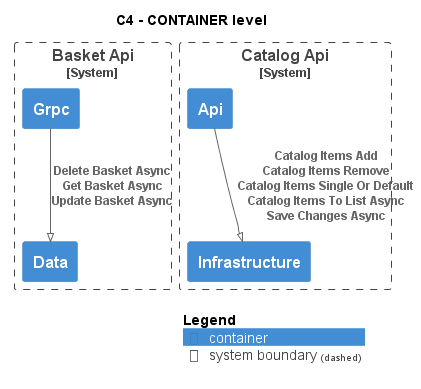

The diagram above was rendered by PlantUML. Its source (embedded in the PNG):
@startuml
!pragma layout smetana
!include ..\.c4s\C4_Container.puml

AddElementTag("state:new", $bgColor=green, $fontColor=#ffffff, $borderColor=green, $shadowing="False")
AddElementTag("state:changed", $bgColor=orange, $fontColor=#ffffff, $borderColor=orange, $shadowing="False")
AddElementTag("state:removed", $bgColor=red, $fontColor=#ffffff, $borderColor=red, $shadowing="False")

AddRelTag("state:new", $textColor=green, $lineColor=green)
AddRelTag("state:changed", $textColor=orange, $lineColor=orange)
AddRelTag("state:removed", $textColor=red, $lineColor=red)

SHOW_PERSON_PORTRAIT()
LAYOUT_TOP_DOWN()

skinparam linetype polyline

title C4 - CONTAINER level


System_Boundary(dotnet.eShop.Architecture.SoftwareSystems.BasketApi, "Basket Api") {
    Container(dotnet.eShop.Architecture.SoftwareSystems.BasketApi.Containers.Data, "Data", "", "")
    Container(dotnet.eShop.Architecture.SoftwareSystems.BasketApi.Containers.Grpc, "Grpc", "", "")
}


System_Boundary(dotnet.eShop.Architecture.SoftwareSystems.CatalogApi, "Catalog Api") {
    Container(dotnet.eShop.Architecture.SoftwareSystems.CatalogApi.Containers.Api, "Api", "", "")
    Container(dotnet.eShop.Architecture.SoftwareSystems.CatalogApi.Containers.Infrastructure, "Infrastructure", "", "")
}


Rel(dotnet.eShop.Architecture.SoftwareSystems.BasketApi.Containers.Grpc, dotnet.eShop.Architecture.SoftwareSystems.BasketApi.Containers.Data, "Delete Basket Async\nGet Basket Async\nUpdate Basket Async")
Rel(dotnet.eShop.Architecture.SoftwareSystems.CatalogApi.Containers.Api, dotnet.eShop.Architecture.SoftwareSystems.CatalogApi.Containers.Infrastructure, "Catalog Items Add\nCatalog Items Remove\nCatalog Items Single Or Default\nCatalog Items To List Async\nSave Changes Async")


SHOW_LEGEND()
@enduml